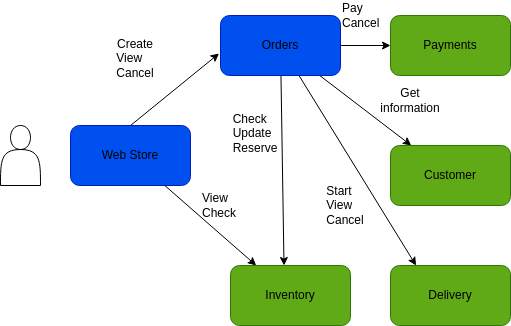

The diagram above was exported from draw.io. Its source (the exported page's mxGraphModel, read from the mxfile embedded in the PNG):
<mxGraphModel dx="762" dy="461" grid="1" gridSize="10" guides="1" tooltips="1" connect="1" arrows="1" fold="1" page="1" pageScale="1" pageWidth="850" pageHeight="1100" math="0" shadow="0">
  <root>
    <mxCell id="0" />
    <mxCell id="1" parent="0" />
    <mxCell id="2" value="" style="shape=actor;whiteSpace=wrap;html=1;" vertex="1" parent="1">
      <mxGeometry x="10" y="160" width="40" height="60" as="geometry" />
    </mxCell>
    <mxCell id="9" style="edgeStyle=none;html=1;exitX=0.5;exitY=0;exitDx=0;exitDy=0;entryX=-0.012;entryY=0.633;entryDx=0;entryDy=0;entryPerimeter=0;" edge="1" parent="1" source="3" target="4">
      <mxGeometry relative="1" as="geometry" />
    </mxCell>
    <mxCell id="14" style="edgeStyle=none;html=1;" edge="1" parent="1" source="3" target="8">
      <mxGeometry relative="1" as="geometry" />
    </mxCell>
    <mxCell id="3" value="" style="rounded=1;whiteSpace=wrap;html=1;fillColor=#0050ef;fontColor=#ffffff;strokeColor=#001DBC;" vertex="1" parent="1">
      <mxGeometry x="80" y="160" width="120" height="60" as="geometry" />
    </mxCell>
    <mxCell id="10" style="edgeStyle=none;html=1;entryX=0.446;entryY=0;entryDx=0;entryDy=0;entryPerimeter=0;" edge="1" parent="1" source="4" target="8">
      <mxGeometry relative="1" as="geometry" />
    </mxCell>
    <mxCell id="11" style="edgeStyle=none;html=1;" edge="1" parent="1" source="4" target="5">
      <mxGeometry relative="1" as="geometry" />
    </mxCell>
    <mxCell id="12" style="edgeStyle=none;html=1;" edge="1" parent="1" source="4" target="6">
      <mxGeometry relative="1" as="geometry" />
    </mxCell>
    <mxCell id="13" style="edgeStyle=none;html=1;entryX=0.213;entryY=0;entryDx=0;entryDy=0;entryPerimeter=0;" edge="1" parent="1" source="4" target="7">
      <mxGeometry relative="1" as="geometry" />
    </mxCell>
    <mxCell id="4" value="" style="rounded=1;whiteSpace=wrap;html=1;fillColor=#0050ef;fontColor=#ffffff;strokeColor=#001DBC;" vertex="1" parent="1">
      <mxGeometry x="230" y="50" width="120" height="60" as="geometry" />
    </mxCell>
    <mxCell id="5" value="" style="rounded=1;whiteSpace=wrap;html=1;fillColor=#60a917;fontColor=#ffffff;strokeColor=#2D7600;" vertex="1" parent="1">
      <mxGeometry x="400" y="50" width="120" height="60" as="geometry" />
    </mxCell>
    <mxCell id="6" value="" style="rounded=1;whiteSpace=wrap;html=1;fillColor=#60a917;fontColor=#ffffff;strokeColor=#2D7600;" vertex="1" parent="1">
      <mxGeometry x="400" y="180" width="120" height="60" as="geometry" />
    </mxCell>
    <mxCell id="7" value="" style="rounded=1;whiteSpace=wrap;html=1;fillColor=#60a917;fontColor=#ffffff;strokeColor=#2D7600;" vertex="1" parent="1">
      <mxGeometry x="400" y="300" width="120" height="60" as="geometry" />
    </mxCell>
    <mxCell id="8" value="" style="rounded=1;whiteSpace=wrap;html=1;fillColor=#60a917;fontColor=#ffffff;strokeColor=#2D7600;" vertex="1" parent="1">
      <mxGeometry x="240" y="300" width="120" height="60" as="geometry" />
    </mxCell>
    <mxCell id="15" value="Web Store" style="text;strokeColor=none;align=center;fillColor=none;html=1;verticalAlign=middle;whiteSpace=wrap;rounded=0;" vertex="1" parent="1">
      <mxGeometry x="110" y="175" width="60" height="30" as="geometry" />
    </mxCell>
    <mxCell id="16" value="Orders" style="text;strokeColor=none;align=center;fillColor=none;html=1;verticalAlign=middle;whiteSpace=wrap;rounded=0;" vertex="1" parent="1">
      <mxGeometry x="260" y="65" width="60" height="30" as="geometry" />
    </mxCell>
    <mxCell id="17" value="Payments" style="text;strokeColor=none;align=center;fillColor=none;html=1;verticalAlign=middle;whiteSpace=wrap;rounded=0;" vertex="1" parent="1">
      <mxGeometry x="430" y="65" width="60" height="30" as="geometry" />
    </mxCell>
    <mxCell id="18" value="Customer" style="text;strokeColor=none;align=center;fillColor=none;html=1;verticalAlign=middle;whiteSpace=wrap;rounded=0;" vertex="1" parent="1">
      <mxGeometry x="430" y="195" width="60" height="30" as="geometry" />
    </mxCell>
    <mxCell id="19" value="Delivery" style="text;strokeColor=none;align=center;fillColor=none;html=1;verticalAlign=middle;whiteSpace=wrap;rounded=0;" vertex="1" parent="1">
      <mxGeometry x="430" y="315" width="60" height="30" as="geometry" />
    </mxCell>
    <mxCell id="20" value="Inventory" style="text;strokeColor=none;align=center;fillColor=none;html=1;verticalAlign=middle;whiteSpace=wrap;rounded=0;" vertex="1" parent="1">
      <mxGeometry x="270" y="315" width="60" height="30" as="geometry" />
    </mxCell>
    <mxCell id="21" value="View&lt;br&gt;Check" style="text;strokeColor=none;align=left;fillColor=none;html=1;verticalAlign=middle;whiteSpace=wrap;rounded=0;" vertex="1" parent="1">
      <mxGeometry x="210" y="225" width="50" height="30" as="geometry" />
    </mxCell>
    <mxCell id="22" value="Create&lt;br&gt;&lt;div style=&quot;text-align: left;&quot;&gt;&lt;span style=&quot;background-color: initial;&quot;&gt;View&lt;/span&gt;&lt;/div&gt;&lt;div style=&quot;text-align: left;&quot;&gt;&lt;span style=&quot;background-color: initial;&quot;&gt;Cancel&lt;/span&gt;&lt;/div&gt;" style="text;strokeColor=none;align=center;fillColor=none;html=1;verticalAlign=middle;whiteSpace=wrap;rounded=0;" vertex="1" parent="1">
      <mxGeometry x="120" y="65" width="50" height="55" as="geometry" />
    </mxCell>
    <mxCell id="23" value="Pay&lt;br&gt;Cancel" style="text;strokeColor=none;align=left;fillColor=none;html=1;verticalAlign=middle;whiteSpace=wrap;rounded=0;" vertex="1" parent="1">
      <mxGeometry x="350" y="35" width="50" height="30" as="geometry" />
    </mxCell>
    <mxCell id="24" value="&lt;div style=&quot;text-align: left;&quot;&gt;&lt;span style=&quot;background-color: initial;&quot;&gt;Check&lt;/span&gt;&lt;/div&gt;&lt;div style=&quot;text-align: left;&quot;&gt;Update&lt;/div&gt;&lt;div style=&quot;text-align: left;&quot;&gt;Reserve&lt;/div&gt;" style="text;strokeColor=none;align=center;fillColor=none;html=1;verticalAlign=middle;whiteSpace=wrap;rounded=0;" vertex="1" parent="1">
      <mxGeometry x="240" y="140" width="50" height="55" as="geometry" />
    </mxCell>
    <mxCell id="25" value="&lt;div style=&quot;text-align: left;&quot;&gt;Start&lt;/div&gt;&lt;div style=&quot;text-align: left;&quot;&gt;View&lt;/div&gt;&lt;div style=&quot;text-align: left;&quot;&gt;Cancel&lt;/div&gt;" style="text;strokeColor=none;align=center;fillColor=none;html=1;verticalAlign=middle;whiteSpace=wrap;rounded=0;" vertex="1" parent="1">
      <mxGeometry x="330" y="212.5" width="50" height="55" as="geometry" />
    </mxCell>
    <mxCell id="26" value="Get information" style="text;strokeColor=none;align=center;fillColor=none;html=1;verticalAlign=middle;whiteSpace=wrap;rounded=0;" vertex="1" parent="1">
      <mxGeometry x="390" y="120" width="60" height="30" as="geometry" />
    </mxCell>
  </root>
</mxGraphModel>